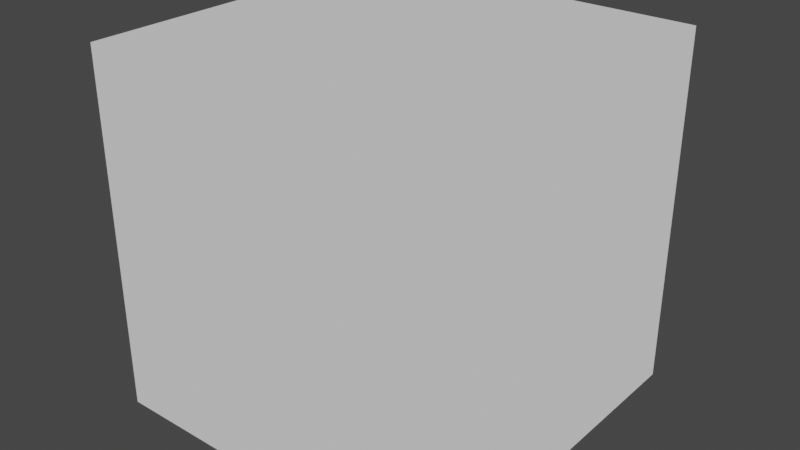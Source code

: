 # Source: pmshader.blend  (saved by Blender 2.93.21; exported with 4.5.12 LTS)
import bpy
from mathutils import Matrix  # noqa: F401  (used for matrix-valued properties, if any)

bpy.ops.wm.read_factory_settings(use_empty=True)
scene = bpy.context.scene
scene.name = 'Scene'

# ---- images (referenced by path relative to the original .blend; pixels are not part of the script)
import os
ASSET_DIR = os.environ.get("B2B_ASSET_DIR", "")  # directory of the original .blend (textures are referenced by path, not embedded)
HERE = os.path.dirname(os.path.abspath(__file__))  # packed textures are extracted next to this script under _unpacked/

def load_image(name, relpath, width, height, colorspace="sRGB"):
    """Load a texture the original file referenced (path relative to the .blend, or extracted next to this script)."""
    p = next((c for c in (os.path.join(HERE, relpath), os.path.join(ASSET_DIR, relpath)) if relpath and os.path.exists(c)), "")
    if p:
        img = bpy.data.images.load(p, check_existing=True)
        img.name = name
    else:  # same state as the original file: an image datablock whose file is absent (Cycles renders it pink)
        img = bpy.data.images.new(name, width, height)
        img.source = "FILE"
        img.filepath = "//" + (relpath or name)
    img.colorspace_settings.name = colorspace
    return img
img_model_lightwarp_tga = load_image('model_lightwarp.tga', 'materials/editor/model_lightwarp.tga', 1024, 1024, 'sRGB')
img_pellet_catcher_tga = load_image('pellet_catcher.tga', 'materials/pellets/pellet_catcher.tga', 1024, 1024, 'sRGB')

# ---- materials (node trees are filled in below, after node groups)
mat_pm_shader_test = bpy.data.materials.new('PM Shader Test')
mat_pm_shader_test.use_transparent_shadow = False

# ---- node groups
ng_pm_shader = bpy.data.node_groups.new('PM Shader', 'ShaderNodeTree')
_s = ng_pm_shader.interface.new_socket(name='Color', in_out='OUTPUT', socket_type='NodeSocketColor')
_s.default_value = (0.0, 0.0, 0.0, 0.0)
_s = ng_pm_shader.interface.new_socket(name='Color', in_out='INPUT', socket_type='NodeSocketColor')
_s.default_value = (1.0, 1.0, 1.0, 1.0)
_s = ng_pm_shader.interface.new_socket(name='Strength', in_out='INPUT', socket_type='NodeSocketFloat')
_s.default_value = 1.0
_s.min_value = 0.0
_s.max_value = 1e+06
_N = ng_pm_shader.nodes; _L = ng_pm_shader.links
n0 = _N.new('ShaderNodeMix'); n0.name = 'Mix'; n0.location = (755, 140)
n0.data_type = 'RGBA'
n1 = _N.new('ShaderNodeBsdfPrincipled'); n1.name = 'Principled BSDF'; n1.location = (-755, -80)
n1.distribution = 'GGX'
n1.subsurface_method = 'BURLEY'
n1.inputs[3].default_value = 1.45
n1.inputs[27].default_value = (0.0, 0.0, 0.0, 1.0)
n1.inputs[28].default_value = 1.0
n2 = _N.new('ShaderNodeEmission'); n2.name = 'Emission'; n2.location = (-415, 140)
n3 = _N.new('ShaderNodeShaderToRGB'); n3.name = 'Shader to RGB'; n3.location = (-245, 140)
n3.width = 131
n4 = _N.new('ShaderNodeEmission'); n4.name = 'Emission.001'; n4.location = (415, 20)
n4.inputs[1].default_value = 18.0
n5 = _N.new('ShaderNodeShaderToRGB'); n5.name = 'Shader to RGB.003'; n5.location = (575, 20)
n6 = _N.new('ShaderNodeShaderToRGB'); n6.name = 'Shader to RGB.001'; n6.location = (-325, -20)
n7 = _N.new('ShaderNodeMix'); n7.name = 'Mix.002'; n7.location = (255, 20)
n7.data_type = 'RGBA'
n7.blend_type = 'MULTIPLY'
n8 = _N.new('ShaderNodeCombineXYZ'); n8.name = 'Combine XYZ'; n8.location = (-165, -140)
n9 = _N.new('ShaderNodeShaderToRGB'); n9.name = 'Shader to RGB.002'; n9.location = (-485, -140)
n10 = _N.new('ShaderNodeSeparateColor'); n10.name = 'Separate HSV'; n10.location = (-325, -140)
n11 = _N.new('NodeGroupInput'); n11.name = 'Group Input'; n11.location = (-955, 0)
n12 = _N.new('NodeGroupOutput'); n12.name = 'Group Output'; n12.location = (955, 0)
n13 = _N.new('ShaderNodeTexImage'); n13.name = 'Image Texture.001'; n13.location = (-5, -140)
n13.image = img_model_lightwarp_tga
_L.new(n2.outputs[0], n3.inputs[0])
_L.new(n7.outputs[2], n4.inputs[0])
_L.new(n4.outputs[0], n5.inputs[0])
_L.new(n5.outputs[0], n0.inputs[7])
_L.new(n1.outputs[0], n6.inputs[0])
_L.new(n9.outputs[0], n10.inputs[0])
_L.new(n1.outputs[0], n9.inputs[0])
_L.new(n10.outputs[2], n8.inputs[0])
_L.new(n6.outputs[0], n7.inputs[6])
_L.new(n3.outputs[0], n0.inputs[6])
_L.new(n8.outputs[0], n13.inputs[0])
_L.new(n13.outputs[0], n7.inputs[7])
_L.new(n11.outputs[0], n2.inputs[0])
_L.new(n11.outputs[1], n2.inputs[1])
_L.new(n0.outputs[2], n12.inputs[0])
_L.new(n11.outputs[0], n1.inputs[0])
n12.is_active_output = True

# ---- material node trees
mat_pm_shader_test.use_nodes = True; mat_pm_shader_test.node_tree.nodes.clear()
_N = mat_pm_shader_test.node_tree.nodes; _L = mat_pm_shader_test.node_tree.links
n0 = _N.new('ShaderNodeGroup'); n0.name = 'Group'; n0.location = (288, 155)
n0.node_tree = ng_pm_shader
n1 = _N.new('ShaderNodeOutputMaterial'); n1.name = 'Material Output'; n1.location = (511, 153)
n2 = _N.new('ShaderNodeTexImage'); n2.name = 'Image Texture'; n2.location = (6, 99)
n2.image = img_pellet_catcher_tga
_L.new(n0.outputs[0], n1.inputs[0])
_L.new(n2.outputs[0], n0.inputs[0])
_L.new(n2.outputs[1], n0.inputs[1])
n1.is_active_output = True

# ---- world
world_world = bpy.data.worlds.new('World'); scene.world = world_world
world_world.use_nodes = True; world_world.node_tree.nodes.clear()
_N = world_world.node_tree.nodes; _L = world_world.node_tree.links
n0 = _N.new('ShaderNodeOutputWorld'); n0.name = 'World Output'; n0.location = (300, 300)
n1 = _N.new('ShaderNodeBackground'); n1.name = 'Background'; n1.location = (10, 300)
n1.inputs[0].default_value = (0.05088, 0.05088, 0.05088, 1.0)
_L.new(n1.outputs[0], n0.inputs[0])
n0.is_active_output = True
world_world.color = (0.05088, 0.05088, 0.05088)
world_world.use_sun_shadow = False
world_world.sun_shadow_jitter_overblur = 0.0

# ---- meshes
me_cube = bpy.data.meshes.new('Cube')
me_cube.from_pydata([(-1.0, -1.0, -1.0), (-1.0, -1.0, 1.0), (-1.0, 1.0, -1.0), (-1.0, 1.0, 1.0), (1.0, -1.0, -1.0), (1.0, -1.0, 1.0), (1.0, 1.0, -1.0), (1.0, 1.0, 1.0)], [], [(0, 1, 3, 2), (2, 3, 7, 6), (6, 7, 5, 4), (4, 5, 1, 0), (2, 6, 4, 0), (7, 3, 1, 5)])
_uv = me_cube.uv_layers.new(name='UVMap')
_uv.uv.foreach_set('vector', [0.0, 0.0, 1.0, 0.0, 1.0, 1.0, 0.0, 1.0, 0.0, 0.0, 1.0, 0.0, 1.0, 1.0, 0.0, 1.0, 0.0, 0.0, 1.0, 0.0, 1.0, 1.0, 0.0, 1.0, 0.0, 0.0, 1.0, 0.0, 1.0, 1.0, 0.0, 1.0, 0.0, 0.0, 1.0, 0.0, 1.0, 1.0, 0.0, 1.0, 0.0, 0.0, 1.0, 0.0, 1.0, 1.0, 0.0, 1.0])
me_cube.materials.append(mat_pm_shader_test)
me_cube.use_remesh_fix_poles = True
me_cube.use_remesh_preserve_attributes = False
me_cube.update()

# ---- objects
ob_cube = bpy.data.objects.new('Cube', me_cube)

# ---- transforms, parenting, visibility, modifiers, constraints
ob_cube.location = (0.0, 0.0, 0.0)

# ---- collection membership
scene.collection.objects.link(ob_cube)

# ---- scene / render settings (as saved in the file)
scene.frame_start = 1; scene.frame_end = 250; scene.frame_set(224)
scene.render.engine = 'BLENDER_EEVEE_NEXT'
scene.cycles.use_denoising = False
scene.cycles.samples = 128
scene.cycles.sampling_pattern = 'TABULATED_SOBOL'
scene.cycles.use_adaptive_sampling = False
scene.cycles.use_light_tree = False
scene.view_settings.view_transform = 'Filmic'
bpy.context.view_layer.update()

# ---- added for rendering (the .blend has no active camera and no usable light): camera, sun
cam_auto = bpy.data.cameras.new('AutoCamera')
cam_auto.lens = 50.0
cam_auto.sensor_width = 36.0
cam_auto.clip_end = 1000.0
ob_auto_camera = bpy.data.objects.new('AutoCamera', cam_auto)
scene.collection.objects.link(ob_auto_camera)
ob_auto_camera.location = (3.20507, -3.84609, 2.56406)
ob_auto_camera.rotation_euler = (1.09748, -7.21219e-08, 0.694738)
scene.camera = ob_auto_camera
light_auto_sun = bpy.data.lights.new('AutoSun', 'SUN')
light_auto_sun.energy = 3.0
light_auto_sun.angle = 0.0523599
ob_auto_sun = bpy.data.objects.new('AutoSun', light_auto_sun)
scene.collection.objects.link(ob_auto_sun)
ob_auto_sun.rotation_euler = (0.872665, 0.174533, 0.523599)
bpy.context.view_layer.update()
